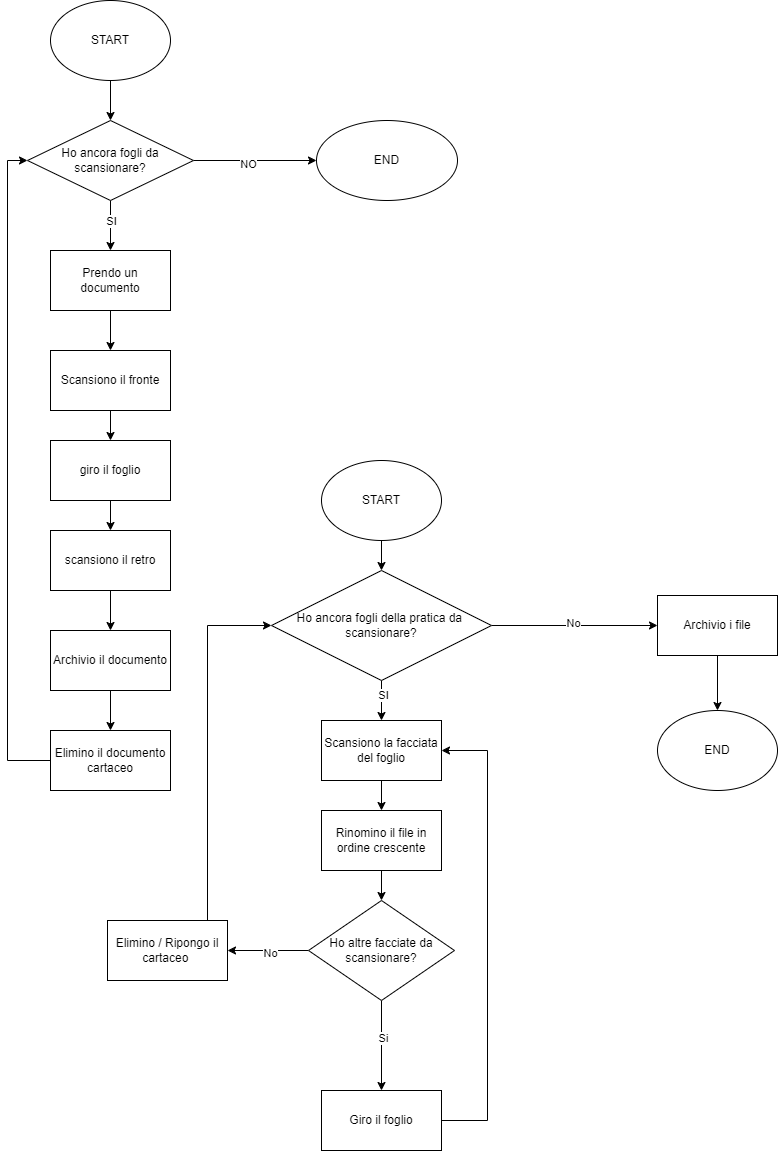

The diagram above was exported from draw.io. Its source (the exported page's mxGraphModel, read from the mxfile embedded in the PNG):
<mxGraphModel dx="1644" dy="738" grid="1" gridSize="10" guides="1" tooltips="1" connect="1" arrows="1" fold="1" page="1" pageScale="1" pageWidth="827" pageHeight="1169" math="0" shadow="0">
  <root>
    <mxCell id="0" />
    <mxCell id="1" parent="0" />
    <mxCell id="tYbJVzSkGfq-g5frL8zb-3" value="" style="edgeStyle=orthogonalEdgeStyle;rounded=0;orthogonalLoop=1;jettySize=auto;html=1;" parent="1" source="tYbJVzSkGfq-g5frL8zb-1" target="tYbJVzSkGfq-g5frL8zb-2" edge="1">
      <mxGeometry relative="1" as="geometry" />
    </mxCell>
    <mxCell id="tYbJVzSkGfq-g5frL8zb-1" value="START" style="ellipse;whiteSpace=wrap;html=1;" parent="1" vertex="1">
      <mxGeometry x="93" width="120" height="80" as="geometry" />
    </mxCell>
    <mxCell id="pgfOLzISUxI_B2i6HKFk-3" style="edgeStyle=orthogonalEdgeStyle;rounded=0;orthogonalLoop=1;jettySize=auto;html=1;exitX=0.5;exitY=1;exitDx=0;exitDy=0;entryX=0.5;entryY=0;entryDx=0;entryDy=0;" edge="1" parent="1" source="tYbJVzSkGfq-g5frL8zb-2" target="tYbJVzSkGfq-g5frL8zb-4">
      <mxGeometry relative="1" as="geometry" />
    </mxCell>
    <mxCell id="pgfOLzISUxI_B2i6HKFk-4" value="SI" style="edgeLabel;html=1;align=center;verticalAlign=middle;resizable=0;points=[];" connectable="0" vertex="1" parent="pgfOLzISUxI_B2i6HKFk-3">
      <mxGeometry x="-0.2" relative="1" as="geometry">
        <mxPoint as="offset" />
      </mxGeometry>
    </mxCell>
    <mxCell id="pgfOLzISUxI_B2i6HKFk-21" value="" style="edgeStyle=orthogonalEdgeStyle;rounded=0;orthogonalLoop=1;jettySize=auto;html=1;" edge="1" parent="1" source="tYbJVzSkGfq-g5frL8zb-2" target="pgfOLzISUxI_B2i6HKFk-20">
      <mxGeometry relative="1" as="geometry" />
    </mxCell>
    <mxCell id="pgfOLzISUxI_B2i6HKFk-22" value="NO" style="edgeLabel;html=1;align=center;verticalAlign=middle;resizable=0;points=[];" connectable="0" vertex="1" parent="pgfOLzISUxI_B2i6HKFk-21">
      <mxGeometry x="-0.122" y="-3" relative="1" as="geometry">
        <mxPoint as="offset" />
      </mxGeometry>
    </mxCell>
    <mxCell id="tYbJVzSkGfq-g5frL8zb-2" value="Ho ancora fogli da scansionare?" style="rhombus;whiteSpace=wrap;html=1;" parent="1" vertex="1">
      <mxGeometry x="70" y="120" width="166" height="80" as="geometry" />
    </mxCell>
    <mxCell id="pgfOLzISUxI_B2i6HKFk-8" value="" style="edgeStyle=orthogonalEdgeStyle;rounded=0;orthogonalLoop=1;jettySize=auto;html=1;" edge="1" parent="1" source="tYbJVzSkGfq-g5frL8zb-4" target="pgfOLzISUxI_B2i6HKFk-5">
      <mxGeometry relative="1" as="geometry" />
    </mxCell>
    <mxCell id="tYbJVzSkGfq-g5frL8zb-4" value="Prendo un documento" style="rounded=0;whiteSpace=wrap;html=1;" parent="1" vertex="1">
      <mxGeometry x="93" y="250" width="120" height="60" as="geometry" />
    </mxCell>
    <mxCell id="N3wln7EAqVzwOZXVGCjH-3" style="edgeStyle=orthogonalEdgeStyle;rounded=0;orthogonalLoop=1;jettySize=auto;html=1;entryX=0.5;entryY=0;entryDx=0;entryDy=0;" edge="1" parent="1" source="N3wln7EAqVzwOZXVGCjH-1" target="N3wln7EAqVzwOZXVGCjH-2">
      <mxGeometry relative="1" as="geometry" />
    </mxCell>
    <mxCell id="N3wln7EAqVzwOZXVGCjH-1" value="START" style="ellipse;whiteSpace=wrap;html=1;" vertex="1" parent="1">
      <mxGeometry x="364" y="460" width="120" height="80" as="geometry" />
    </mxCell>
    <mxCell id="N3wln7EAqVzwOZXVGCjH-7" style="edgeStyle=orthogonalEdgeStyle;rounded=0;orthogonalLoop=1;jettySize=auto;html=1;entryX=0.5;entryY=0;entryDx=0;entryDy=0;" edge="1" parent="1" source="N3wln7EAqVzwOZXVGCjH-2" target="N3wln7EAqVzwOZXVGCjH-4">
      <mxGeometry relative="1" as="geometry" />
    </mxCell>
    <mxCell id="N3wln7EAqVzwOZXVGCjH-8" value="SI" style="edgeLabel;html=1;align=center;verticalAlign=middle;resizable=0;points=[];" connectable="0" vertex="1" parent="N3wln7EAqVzwOZXVGCjH-7">
      <mxGeometry x="-0.28" y="1" relative="1" as="geometry">
        <mxPoint as="offset" />
      </mxGeometry>
    </mxCell>
    <mxCell id="N3wln7EAqVzwOZXVGCjH-37" style="edgeStyle=orthogonalEdgeStyle;rounded=0;orthogonalLoop=1;jettySize=auto;html=1;entryX=0;entryY=0.5;entryDx=0;entryDy=0;" edge="1" parent="1" source="N3wln7EAqVzwOZXVGCjH-2" target="N3wln7EAqVzwOZXVGCjH-30">
      <mxGeometry relative="1" as="geometry" />
    </mxCell>
    <mxCell id="N3wln7EAqVzwOZXVGCjH-38" value="No" style="edgeLabel;html=1;align=center;verticalAlign=middle;resizable=0;points=[];" connectable="0" vertex="1" parent="N3wln7EAqVzwOZXVGCjH-37">
      <mxGeometry x="-0.0235" y="3" relative="1" as="geometry">
        <mxPoint as="offset" />
      </mxGeometry>
    </mxCell>
    <mxCell id="N3wln7EAqVzwOZXVGCjH-2" value="Ho ancora fogli della pratica da&amp;nbsp; scansionare?" style="rhombus;whiteSpace=wrap;html=1;" vertex="1" parent="1">
      <mxGeometry x="314" y="570" width="220" height="110" as="geometry" />
    </mxCell>
    <mxCell id="pgfOLzISUxI_B2i6HKFk-12" value="" style="edgeStyle=orthogonalEdgeStyle;rounded=0;orthogonalLoop=1;jettySize=auto;html=1;" edge="1" parent="1" source="pgfOLzISUxI_B2i6HKFk-5" target="pgfOLzISUxI_B2i6HKFk-11">
      <mxGeometry relative="1" as="geometry" />
    </mxCell>
    <mxCell id="pgfOLzISUxI_B2i6HKFk-5" value="Scansiono il fronte" style="rounded=0;whiteSpace=wrap;html=1;" vertex="1" parent="1">
      <mxGeometry x="93" y="350" width="120" height="60" as="geometry" />
    </mxCell>
    <mxCell id="N3wln7EAqVzwOZXVGCjH-35" value="" style="edgeStyle=orthogonalEdgeStyle;rounded=0;orthogonalLoop=1;jettySize=auto;html=1;" edge="1" parent="1" source="N3wln7EAqVzwOZXVGCjH-4" target="N3wln7EAqVzwOZXVGCjH-34">
      <mxGeometry relative="1" as="geometry" />
    </mxCell>
    <mxCell id="N3wln7EAqVzwOZXVGCjH-4" value="Scansiono la facciata del foglio" style="whiteSpace=wrap;html=1;" vertex="1" parent="1">
      <mxGeometry x="364" y="720" width="120" height="60" as="geometry" />
    </mxCell>
    <mxCell id="pgfOLzISUxI_B2i6HKFk-14" value="" style="edgeStyle=orthogonalEdgeStyle;rounded=0;orthogonalLoop=1;jettySize=auto;html=1;" edge="1" parent="1" source="pgfOLzISUxI_B2i6HKFk-11" target="pgfOLzISUxI_B2i6HKFk-13">
      <mxGeometry relative="1" as="geometry" />
    </mxCell>
    <mxCell id="pgfOLzISUxI_B2i6HKFk-11" value="giro il foglio" style="whiteSpace=wrap;html=1;rounded=0;" vertex="1" parent="1">
      <mxGeometry x="93" y="440" width="120" height="60" as="geometry" />
    </mxCell>
    <mxCell id="pgfOLzISUxI_B2i6HKFk-16" value="" style="edgeStyle=orthogonalEdgeStyle;rounded=0;orthogonalLoop=1;jettySize=auto;html=1;" edge="1" parent="1" source="pgfOLzISUxI_B2i6HKFk-13" target="pgfOLzISUxI_B2i6HKFk-15">
      <mxGeometry relative="1" as="geometry" />
    </mxCell>
    <mxCell id="pgfOLzISUxI_B2i6HKFk-13" value="scansiono il retro" style="whiteSpace=wrap;html=1;rounded=0;" vertex="1" parent="1">
      <mxGeometry x="93" y="530" width="120" height="60" as="geometry" />
    </mxCell>
    <mxCell id="pgfOLzISUxI_B2i6HKFk-18" value="" style="edgeStyle=orthogonalEdgeStyle;rounded=0;orthogonalLoop=1;jettySize=auto;html=1;" edge="1" parent="1" source="pgfOLzISUxI_B2i6HKFk-15" target="pgfOLzISUxI_B2i6HKFk-17">
      <mxGeometry relative="1" as="geometry" />
    </mxCell>
    <mxCell id="pgfOLzISUxI_B2i6HKFk-15" value="Archivio il documento" style="whiteSpace=wrap;html=1;rounded=0;" vertex="1" parent="1">
      <mxGeometry x="93" y="630" width="120" height="60" as="geometry" />
    </mxCell>
    <mxCell id="pgfOLzISUxI_B2i6HKFk-19" style="edgeStyle=orthogonalEdgeStyle;rounded=0;orthogonalLoop=1;jettySize=auto;html=1;exitX=0;exitY=0.5;exitDx=0;exitDy=0;entryX=0;entryY=0.5;entryDx=0;entryDy=0;" edge="1" parent="1" source="pgfOLzISUxI_B2i6HKFk-17" target="tYbJVzSkGfq-g5frL8zb-2">
      <mxGeometry relative="1" as="geometry" />
    </mxCell>
    <mxCell id="pgfOLzISUxI_B2i6HKFk-17" value="Elimino il documento cartaceo" style="whiteSpace=wrap;html=1;rounded=0;" vertex="1" parent="1">
      <mxGeometry x="93" y="730" width="120" height="60" as="geometry" />
    </mxCell>
    <mxCell id="N3wln7EAqVzwOZXVGCjH-17" value="" style="edgeStyle=orthogonalEdgeStyle;rounded=0;orthogonalLoop=1;jettySize=auto;html=1;" edge="1" parent="1" source="N3wln7EAqVzwOZXVGCjH-13" target="N3wln7EAqVzwOZXVGCjH-16">
      <mxGeometry relative="1" as="geometry" />
    </mxCell>
    <mxCell id="N3wln7EAqVzwOZXVGCjH-19" value="No" style="edgeLabel;html=1;align=center;verticalAlign=middle;resizable=0;points=[];" connectable="0" vertex="1" parent="N3wln7EAqVzwOZXVGCjH-17">
      <mxGeometry x="-0.0286" y="2" relative="1" as="geometry">
        <mxPoint as="offset" />
      </mxGeometry>
    </mxCell>
    <mxCell id="N3wln7EAqVzwOZXVGCjH-21" value="" style="edgeStyle=orthogonalEdgeStyle;rounded=0;orthogonalLoop=1;jettySize=auto;html=1;" edge="1" parent="1" source="N3wln7EAqVzwOZXVGCjH-13" target="N3wln7EAqVzwOZXVGCjH-20">
      <mxGeometry relative="1" as="geometry" />
    </mxCell>
    <mxCell id="N3wln7EAqVzwOZXVGCjH-22" value="Si" style="edgeLabel;html=1;align=center;verticalAlign=middle;resizable=0;points=[];" connectable="0" vertex="1" parent="N3wln7EAqVzwOZXVGCjH-21">
      <mxGeometry x="-0.1667" y="1" relative="1" as="geometry">
        <mxPoint as="offset" />
      </mxGeometry>
    </mxCell>
    <mxCell id="N3wln7EAqVzwOZXVGCjH-13" value="Ho altre facciate da scansionare?" style="rhombus;whiteSpace=wrap;html=1;" vertex="1" parent="1">
      <mxGeometry x="351" y="900" width="146" height="100" as="geometry" />
    </mxCell>
    <mxCell id="pgfOLzISUxI_B2i6HKFk-20" value="END" style="ellipse;whiteSpace=wrap;html=1;" vertex="1" parent="1">
      <mxGeometry x="359" y="120" width="141" height="80" as="geometry" />
    </mxCell>
    <mxCell id="N3wln7EAqVzwOZXVGCjH-28" style="edgeStyle=orthogonalEdgeStyle;rounded=0;orthogonalLoop=1;jettySize=auto;html=1;entryX=0;entryY=0.5;entryDx=0;entryDy=0;" edge="1" parent="1" source="N3wln7EAqVzwOZXVGCjH-16" target="N3wln7EAqVzwOZXVGCjH-2">
      <mxGeometry relative="1" as="geometry">
        <Array as="points">
          <mxPoint x="250" y="625" />
        </Array>
      </mxGeometry>
    </mxCell>
    <mxCell id="N3wln7EAqVzwOZXVGCjH-16" value="Elimino / Ripongo il cartaceo&amp;nbsp;" style="whiteSpace=wrap;html=1;" vertex="1" parent="1">
      <mxGeometry x="150" y="920" width="120" height="60" as="geometry" />
    </mxCell>
    <mxCell id="N3wln7EAqVzwOZXVGCjH-40" style="edgeStyle=orthogonalEdgeStyle;rounded=0;orthogonalLoop=1;jettySize=auto;html=1;entryX=1;entryY=0.5;entryDx=0;entryDy=0;" edge="1" parent="1" source="N3wln7EAqVzwOZXVGCjH-20" target="N3wln7EAqVzwOZXVGCjH-4">
      <mxGeometry relative="1" as="geometry">
        <Array as="points">
          <mxPoint x="530" y="1120" />
          <mxPoint x="530" y="750" />
        </Array>
      </mxGeometry>
    </mxCell>
    <mxCell id="N3wln7EAqVzwOZXVGCjH-20" value="Giro il foglio" style="whiteSpace=wrap;html=1;" vertex="1" parent="1">
      <mxGeometry x="364" y="1090" width="120" height="60" as="geometry" />
    </mxCell>
    <mxCell id="N3wln7EAqVzwOZXVGCjH-24" value="END" style="ellipse;whiteSpace=wrap;html=1;" vertex="1" parent="1">
      <mxGeometry x="700" y="710" width="120" height="80" as="geometry" />
    </mxCell>
    <mxCell id="N3wln7EAqVzwOZXVGCjH-32" style="edgeStyle=orthogonalEdgeStyle;rounded=0;orthogonalLoop=1;jettySize=auto;html=1;entryX=0.5;entryY=0;entryDx=0;entryDy=0;" edge="1" parent="1" source="N3wln7EAqVzwOZXVGCjH-30" target="N3wln7EAqVzwOZXVGCjH-24">
      <mxGeometry relative="1" as="geometry" />
    </mxCell>
    <mxCell id="N3wln7EAqVzwOZXVGCjH-30" value="Archivio i file" style="whiteSpace=wrap;html=1;" vertex="1" parent="1">
      <mxGeometry x="700" y="595" width="120" height="60" as="geometry" />
    </mxCell>
    <mxCell id="N3wln7EAqVzwOZXVGCjH-36" style="edgeStyle=orthogonalEdgeStyle;rounded=0;orthogonalLoop=1;jettySize=auto;html=1;entryX=0.5;entryY=0;entryDx=0;entryDy=0;" edge="1" parent="1" source="N3wln7EAqVzwOZXVGCjH-34" target="N3wln7EAqVzwOZXVGCjH-13">
      <mxGeometry relative="1" as="geometry" />
    </mxCell>
    <mxCell id="N3wln7EAqVzwOZXVGCjH-34" value="Rinomino il file in ordine crescente" style="whiteSpace=wrap;html=1;" vertex="1" parent="1">
      <mxGeometry x="364" y="810" width="120" height="60" as="geometry" />
    </mxCell>
  </root>
</mxGraphModel>